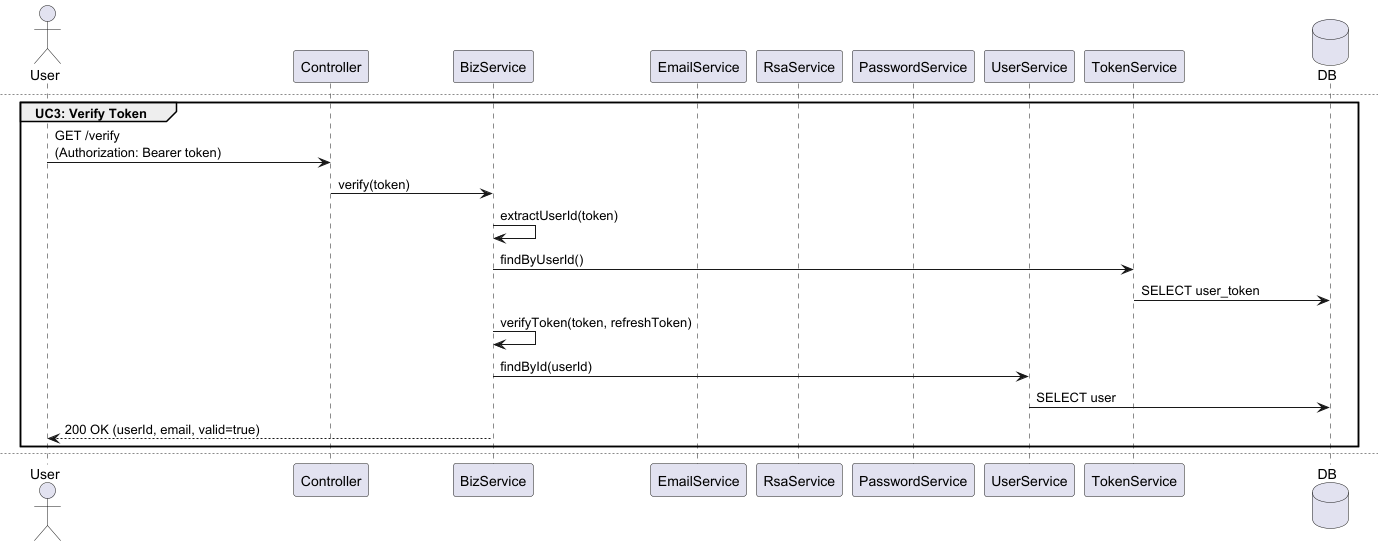

The diagram above was rendered by PlantUML. Its source (embedded in the PNG):
@startuml User Service Sequence Diagrams

'=== UC1: Register Account ===
group UC1: Register Account
actor User
participant Controller
participant BizService
participant EmailService
participant RsaService
participant PasswordService
participant UserService
participant TokenService
database DB

User -> Controller: GET /public-key
Controller -> RsaService: publicKey()
RsaService --> User: RSA public key

User -> Controller: POST /verify/send-email
Controller -> EmailService: sendVerificationCode(email)
EmailService --> User: verification code sent

User -> Controller: POST /register\n(email, nickname, encryptedPassword, code)
Controller -> BizService: register(request)

BizService -> PasswordService: decryptPassword()
BizService -> EmailService: verifyCode(email, code)
alt code invalid
  EmailService --> User: 401 Invalid Code
end

BizService -> PasswordService: generateSalt()
BizService -> PasswordService: hashPassword(password, salt)
BizService -> UserService: save(userDTO)
UserService -> DB: INSERT user
BizService -> TokenService: saveOrUpdate(token)
BizService --> User: 200 OK (userId, token)
end

newpage

'=== UC2: Login ===
group UC2: Login
User -> Controller: POST /login\n(username, encryptedPassword)
Controller -> BizService: login(request)

BizService -> PasswordService: decryptPassword()
BizService -> UserService: findByEmail(username)
UserService -> DB: SELECT user
BizService -> PasswordService: verifyPassword()

alt password invalid
  BizService --> User: 401 Unauthorized
else password valid
  BizService -> TokenService: saveOrUpdate(token)
  TokenService -> DB: INSERT/UPDATE user_token
  BizService --> User: 200 OK (token)
end
end

newpage

'=== UC3: Verify Token ===
group UC3: Verify Token
User -> Controller: GET /verify\n(Authorization: Bearer token)
Controller -> BizService: verify(token)
BizService -> BizService: extractUserId(token)
BizService -> TokenService: findByUserId()
TokenService -> DB: SELECT user_token
BizService -> BizService: verifyToken(token, refreshToken)
BizService -> UserService: findById(userId)
UserService -> DB: SELECT user
BizService --> User: 200 OK (userId, email, valid=true)
end

newpage

'=== UC4: Reset Password ===
group UC4: Reset Password
User -> Controller: POST /verify/send-email
Controller -> EmailService: sendVerificationCode(email)
EmailService --> User: code sent

User -> Controller: POST /reset-password\n(email, code, newPassword)
Controller -> BizService: resetPassword(request)
BizService -> UserService: findByEmail(email)
BizService -> EmailService: verifyCode(email, code)
alt code invalid
  EmailService --> User: 401 Invalid Code
end
BizService -> PasswordService: decryptPassword()
BizService -> PasswordService: hashPassword()
BizService -> UserService: update(user)
UserService -> DB: UPDATE user
BizService -> TokenService: deleteByUserId()
TokenService -> DB: DELETE user_token
BizService --> User: 200 OK
end

newpage

'=== UC5: Logout ===
group UC5: Logout
User -> Controller: POST /logout\n(X-USER-ID: userId)
Controller -> BizService: logout(userId)
BizService -> TokenService: deleteByUserId(userId)
TokenService -> DB: DELETE user_token
BizService --> User: 200 OK
end

newpage

'=== UC8: View Profile ===
group UC8: View Profile
User -> Controller: GET /user-info\n(X-USER-ID: userId)
Controller -> BizService: getUserInfo(userId)
BizService -> UserService: findById(userId)
UserService -> DB: SELECT user
BizService --> User: 200 OK (userInfo)
end

@enduml